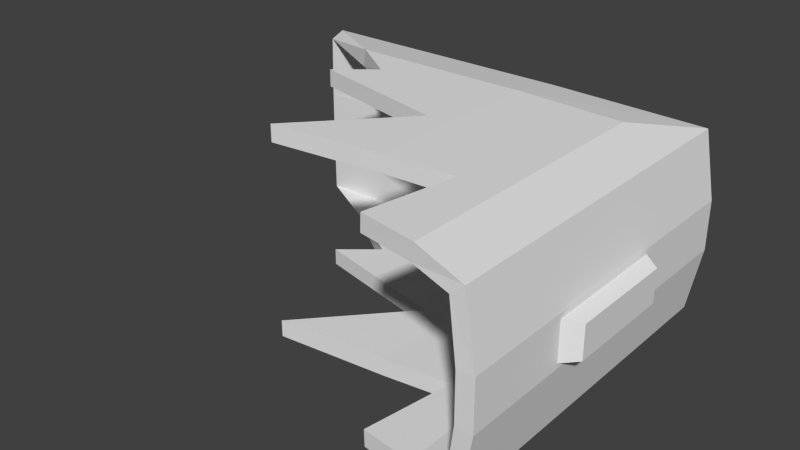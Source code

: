 # Source: briefcase_gib2.blend  (saved by Blender 2.79.0; exported with 4.5.12 LTS)
import bpy
from mathutils import Matrix  # noqa: F401  (used for matrix-valued properties, if any)

bpy.ops.wm.read_factory_settings(use_empty=True)
scene = bpy.context.scene
scene.name = 'Scene'

# ---- collections
col_collection_1 = bpy.data.collections.new('Collection 1'); scene.collection.children.link(col_collection_1)

# ---- world
world_world = bpy.data.worlds.new('World'); scene.world = world_world
world_world.color = (0.05088, 0.05088, 0.05088)
world_world.use_sun_shadow = False
world_world.sun_shadow_jitter_overblur = 0.0
world_world.cycles.sampling_method = 'NONE'
world_world.cycles.sample_map_resolution = 256

# ---- meshes
me_cube_001 = bpy.data.meshes.new('Cube.001')
me_cube_001.from_pydata([(0.2269, 0.3464, 0.07741), (0.2269, 0.3464, 0.04821), (0.1265, 0.3464, 0.07741), (0.1265, 0.3464, 0.04821), (0.2197, 0.3464, 0.009521), (0.1905, 0.3099, 0.002233), (0.2197, 0.3464, 0.1161), (0.1905, 0.3099, 0.1234), (0.1265, 0.3099, 0.1251), (0.1265, 0.3464, 0.1179), (0.1265, 0.3464, 0.007692), (0.1265, 0.3099, 0.000535), (0.2263, 0.2003, 0.051), (0.2263, 0.2778, 0.051), (0.236, 0.2713, 0.05298), (0.236, 0.2068, 0.05298), (0.2263, 0.2003, 0.07443), (0.2263, 0.2778, 0.07443), (0.236, 0.2713, 0.07245), (0.236, 0.2068, 0.07245), (-0.03351, 0.3464, 0.04821), (0.1905, 0.1437, 0.002233), (0.2197, 0.1392, 0.1161), (0.1265, 0.1992, 0.1251), (0.01846, 0.3099, 0.000535), (0.1265, 0.1992, 0.000535), (-0.03351, 0.3464, 0.007692), (0.01846, 0.3099, 0.1251), (0.2197, 0.1392, 0.009521), (-0.03351, 0.3464, 0.1179), (-0.03351, 0.3464, 0.07741), (0.2269, 0.1381, 0.07741), (0.1905, 0.1437, 0.1234), (0.2269, 0.1381, 0.04821), (0.04838, 0.2889, 0.000535), (0.02655, 0.2707, 0.000535), (0.1121, 0.2506, 0.000535), (0.0593, 0.1924, 0.000535), (0.04838, 0.2889, 0.1251), (0.02655, 0.2707, 0.1251), (0.1121, 0.2506, 0.1251), (0.0593, 0.1924, 0.1251), (0.1667, 0.2033, 0.001602), (0.1576, 0.1487, 0.00136), (0.1667, 0.2033, 0.124), (0.1576, 0.1487, 0.1243), (0.2197, 0.3395, 0.07674), (0.2197, 0.3395, 0.04888), (0.1265, 0.3364, 0.07741), (0.1265, 0.3364, 0.04821), (0.2142, 0.3403, 0.0153), (0.1894, 0.3092, 0.01215), (0.2142, 0.3403, 0.1103), (0.1894, 0.3092, 0.1135), (0.1264, 0.3089, 0.1151), (0.1264, 0.3387, 0.1115), (0.1264, 0.3387, 0.01408), (0.1264, 0.3089, 0.01049), (0.2208, 0.2067, 0.05635), (0.2208, 0.2714, 0.05635), (0.2284, 0.2676, 0.05836), (0.2284, 0.2105, 0.05836), (0.2208, 0.2067, 0.06908), (0.2208, 0.2714, 0.06908), (0.2284, 0.2676, 0.06707), (0.2284, 0.2105, 0.06707), (-0.03351, 0.3364, 0.04821), (0.189, 0.1437, 0.01213), (0.2121, 0.1392, 0.1095), (0.1264, 0.1992, 0.1151), (0.01846, 0.3083, 0.01041), (0.1264, 0.1992, 0.01053), (-0.03351, 0.337, 0.01109), (0.01846, 0.3083, 0.1152), (0.2121, 0.1392, 0.0161), (-0.03351, 0.337, 0.1145), (-0.03351, 0.3364, 0.07741), (0.217, 0.1381, 0.07649), (0.189, 0.1437, 0.1135), (0.217, 0.1381, 0.04913), (0.04838, 0.2889, 0.01053), (0.02655, 0.2707, 0.01053), (0.1121, 0.2506, 0.01053), (0.0593, 0.1924, 0.01053), (0.04838, 0.2889, 0.1151), (0.02655, 0.2707, 0.1151), (0.1121, 0.2506, 0.1151), (0.0593, 0.1924, 0.1151), (0.1664, 0.2033, 0.0116), (0.1573, 0.1487, 0.01136), (0.1664, 0.2033, 0.114), (0.1573, 0.1487, 0.1143)], [], [(1, 33, 28, 4), (3, 1, 4, 10), (6, 22, 31, 0), (2, 0, 1, 3), (0, 31, 33, 1), (9, 6, 0, 2), (8, 7, 6, 9), (7, 32, 22, 6), (5, 11, 10, 4), (11, 24, 26, 10), (17, 18, 14, 13), (18, 19, 15, 14), (19, 16, 12, 15), (12, 13, 14, 15), (19, 18, 17, 16), (25, 37, 36, 35, 34, 24, 11), (28, 21, 5, 4), (27, 38, 39, 40, 41, 23, 8), (20, 30, 2, 3), (26, 20, 3, 10), (21, 43, 42, 25, 11, 5), (29, 27, 8, 9), (30, 29, 9, 2), (23, 44, 45, 32, 7, 8), (47, 50, 74, 79), (49, 56, 50, 47), (52, 46, 77, 68), (48, 49, 47, 46), (46, 47, 79, 77), (55, 48, 46, 52), (54, 55, 52, 53), (53, 52, 68, 78), (51, 50, 56, 57), (57, 56, 72, 70), (63, 59, 60, 64), (64, 60, 61, 65), (65, 61, 58, 62), (58, 61, 60, 59), (65, 62, 63, 64), (71, 57, 70, 80, 81, 82, 83), (74, 50, 51, 67), (73, 54, 69, 87, 86, 85, 84), (66, 49, 48, 76), (72, 56, 49, 66), (67, 51, 57, 71, 88, 89), (75, 55, 54, 73), (76, 48, 55, 75), (69, 54, 53, 78, 91, 90), (12, 16, 62, 58), (16, 17, 63, 62), (17, 13, 59, 63), (13, 12, 58, 59), (22, 32, 78, 68), (24, 34, 80, 70), (34, 35, 81, 80), (35, 36, 82, 81), (36, 37, 83, 82), (37, 25, 71, 83), (21, 28, 74, 67), (38, 27, 73, 84), (39, 38, 84, 85), (40, 39, 85, 86), (41, 40, 86, 87), (23, 41, 87, 69), (30, 20, 66, 76), (20, 26, 72, 66), (28, 33, 79, 74), (31, 22, 68, 77), (25, 42, 88, 71), (42, 43, 89, 88), (43, 21, 67, 89), (27, 29, 75, 73), (26, 24, 70, 72), (33, 31, 77, 79), (29, 30, 76, 75), (44, 23, 69, 90), (45, 44, 90, 91), (32, 45, 91, 78)])
_uv = me_cube_001.uv_layers.new(name='UVMap')
_uv.uv.foreach_set('vector', [0.5214, 0.521, 0.3625, 0.521, 0.3633, 0.4943, 0.5214, 0.4943, 0.8729, 0.1181, 0.8729, 0.003233, 0.8078, 0.003233, 0.8047, 0.1181, 0.5214, 0.5679, 0.3633, 0.5679, 0.3625, 0.5412, 0.5214, 0.5412, 0.9221, 0.1181, 0.9221, 0.003233, 0.8729, 0.003233, 0.8729, 0.1181, 0.5214, 0.5412, 0.3625, 0.5412, 0.3625, 0.521, 0.5214, 0.521, 0.9903, 0.1181, 0.9872, 0.003233, 0.9221, 0.003233, 0.9221, 0.1181, 0.5558, 0.6619, 0.5558, 0.6014, 0.5866, 0.567, 0.5866, 0.6619, 0.5558, 0.6014, 0.4156, 0.6014, 0.4118, 0.567, 0.5866, 0.567, 0.5541, 0.434, 0.5541, 0.3689, 0.5844, 0.3689, 0.5844, 0.4711, 0.5541, 0.3689, 0.5541, 0.259, 0.5844, 0.2061, 0.5844, 0.3689, 0.9258, 0.8494, 0.9176, 0.8459, 0.9176, 0.8119, 0.9258, 0.8084, 0.9176, 0.8459, 0.8373, 0.8459, 0.8373, 0.8119, 0.9176, 0.8119, 0.8373, 0.8459, 0.8291, 0.8494, 0.8291, 0.8084, 0.8373, 0.8119, 0.8291, 0.8084, 0.9258, 0.8084, 0.9176, 0.8119, 0.8373, 0.8119, 0.8373, 0.8459, 0.9176, 0.8459, 0.9258, 0.8494, 0.8291, 0.8494, 0.4622, 0.3689, 0.4566, 0.3006, 0.5049, 0.3543, 0.5215, 0.2672, 0.5366, 0.2895, 0.5541, 0.259, 0.5541, 0.3689, 0.4124, 0.4711, 0.4161, 0.434, 0.5541, 0.434, 0.5844, 0.4711, 0.5558, 0.7641, 0.538, 0.7358, 0.5227, 0.7564, 0.5058, 0.6756, 0.4567, 0.7255, 0.4624, 0.6619, 0.5558, 0.6619, 0.8729, 0.3012, 0.9221, 0.3012, 0.9221, 0.1181, 0.8729, 0.1181, 0.8047, 0.3012, 0.8729, 0.3012, 0.8729, 0.1181, 0.8047, 0.1181, 0.4161, 0.434, 0.4203, 0.4006, 0.4656, 0.4098, 0.4622, 0.3689, 0.5541, 0.3689, 0.5541, 0.434, 0.5866, 0.8132, 0.5558, 0.7641, 0.5558, 0.6619, 0.5866, 0.6619, 0.9221, 0.3012, 0.9903, 0.3012, 0.9903, 0.1181, 0.9221, 0.1181, 0.4624, 0.6619, 0.4659, 0.6239, 0.4198, 0.6325, 0.4156, 0.6014, 0.5558, 0.6014, 0.5558, 0.6619, 0.8726, 0.004745, 0.8022, 0.004745, 0.8022, 0.3709, 0.8726, 0.3734, 0.8729, 0.1181, 0.8047, 0.1181, 0.8078, 0.003233, 0.8729, 0.003233, 0.996, 0.004745, 0.9257, 0.004745, 0.9257, 0.3734, 0.996, 0.3709, 0.9221, 0.1181, 0.8729, 0.1181, 0.8729, 0.003233, 0.9221, 0.003233, 0.9257, 0.004745, 0.8726, 0.004745, 0.8726, 0.3734, 0.9257, 0.3734, 0.9903, 0.1181, 0.9221, 0.1181, 0.9221, 0.003233, 0.9872, 0.003233, 0.4966, 0.4489, 0.4966, 0.4797, 0.5915, 0.4797, 0.5571, 0.4489, 0.5571, 0.4489, 0.5915, 0.4797, 0.5915, 0.3049, 0.5571, 0.3087, 0.5541, 0.434, 0.5844, 0.4711, 0.5844, 0.3689, 0.5541, 0.3689, 0.5541, 0.3689, 0.5844, 0.3689, 0.5844, 0.2061, 0.5541, 0.259, 0.9258, 0.8494, 0.9258, 0.8084, 0.9176, 0.8119, 0.9176, 0.8459, 0.9176, 0.8459, 0.9176, 0.8119, 0.8373, 0.8119, 0.8373, 0.8459, 0.8373, 0.8459, 0.8373, 0.8119, 0.8291, 0.8084, 0.8291, 0.8494, 0.8291, 0.8084, 0.8373, 0.8119, 0.9176, 0.8119, 0.9258, 0.8084, 0.8373, 0.8459, 0.8291, 0.8494, 0.9258, 0.8494, 0.9176, 0.8459, 0.4622, 0.3689, 0.5541, 0.3689, 0.5541, 0.259, 0.5366, 0.2895, 0.5215, 0.2672, 0.5049, 0.3543, 0.4566, 0.3006, 0.4124, 0.4711, 0.5844, 0.4711, 0.5541, 0.434, 0.4161, 0.434, 0.3944, 0.4489, 0.4966, 0.4489, 0.4966, 0.3556, 0.433, 0.3498, 0.483, 0.399, 0.4021, 0.4158, 0.4227, 0.4312, 0.8729, 0.3012, 0.8729, 0.1181, 0.9221, 0.1181, 0.9221, 0.3012, 0.8047, 0.3012, 0.8047, 0.1181, 0.8729, 0.1181, 0.8729, 0.3012, 0.4161, 0.434, 0.5541, 0.434, 0.5541, 0.3689, 0.4622, 0.3689, 0.4656, 0.4098, 0.4203, 0.4006, 0.3453, 0.4797, 0.4966, 0.4797, 0.4966, 0.4489, 0.3944, 0.4489, 0.9221, 0.3012, 0.9221, 0.1181, 0.9903, 0.1181, 0.9903, 0.3012, 0.4966, 0.3556, 0.4966, 0.4489, 0.5571, 0.4489, 0.5571, 0.3087, 0.526, 0.313, 0.5346, 0.359, 0.8291, 0.8084, 0.8291, 0.8494, 0.8291, 0.8494, 0.8291, 0.8084, 0.8291, 0.8494, 0.9258, 0.8494, 0.9258, 0.8494, 0.8291, 0.8494, 0.9258, 0.8494, 0.9258, 0.8084, 0.9258, 0.8084, 0.9258, 0.8494, 0.9258, 0.8084, 0.8291, 0.8084, 0.8291, 0.8084, 0.9258, 0.8084, 0.4118, 0.567, 0.4156, 0.6014, 0.4156, 0.6014, 0.4118, 0.567, 0.5541, 0.259, 0.5366, 0.2895, 0.5366, 0.2895, 0.5541, 0.259, 0.5366, 0.2895, 0.5215, 0.2672, 0.5215, 0.2672, 0.5366, 0.2895, 0.5215, 0.2672, 0.5049, 0.3543, 0.5049, 0.3543, 0.5215, 0.2672, 0.5049, 0.3543, 0.4566, 0.3006, 0.4566, 0.3006, 0.5049, 0.3543, 0.4566, 0.3006, 0.4622, 0.3689, 0.4622, 0.3689, 0.4566, 0.3006, 0.4161, 0.434, 0.4124, 0.4711, 0.4124, 0.4711, 0.4161, 0.434, 0.538, 0.7358, 0.5558, 0.7641, 0.5558, 0.7641, 0.538, 0.7358, 0.5227, 0.7564, 0.538, 0.7358, 0.538, 0.7358, 0.5227, 0.7564, 0.5058, 0.6756, 0.5227, 0.7564, 0.5227, 0.7564, 0.5058, 0.6756, 0.4567, 0.7255, 0.5058, 0.6756, 0.5058, 0.6756, 0.4567, 0.7255, 0.4624, 0.6619, 0.4567, 0.7255, 0.4567, 0.7255, 0.4624, 0.6619, 0.9221, 0.3012, 0.8729, 0.3012, 0.8729, 0.3012, 0.9221, 0.3012, 0.8729, 0.3012, 0.8047, 0.3012, 0.8047, 0.3012, 0.8729, 0.3012, 0.3556, 0.4943, 0.3547, 0.521, 0.3547, 0.521, 0.3556, 0.4943, 0.3547, 0.5412, 0.3556, 0.5679, 0.3556, 0.5679, 0.3547, 0.5412, 0.4622, 0.3689, 0.4656, 0.4098, 0.4656, 0.4098, 0.4622, 0.3689, 0.4656, 0.4098, 0.4203, 0.4006, 0.4203, 0.4006, 0.4656, 0.4098, 0.4203, 0.4006, 0.4161, 0.434, 0.4161, 0.434, 0.4203, 0.4006, 0.5558, 0.7641, 0.5866, 0.8132, 0.5866, 0.8132, 0.5558, 0.7641, 0.5844, 0.2061, 0.5541, 0.259, 0.5541, 0.259, 0.5844, 0.2061, 0.3547, 0.521, 0.3547, 0.5412, 0.3547, 0.5412, 0.3547, 0.521, 0.9903, 0.3012, 0.9221, 0.3012, 0.9221, 0.3012, 0.9903, 0.3012, 0.4659, 0.6239, 0.4624, 0.6619, 0.4624, 0.6619, 0.4659, 0.6239, 0.4198, 0.6325, 0.4659, 0.6239, 0.4659, 0.6239, 0.4198, 0.6325, 0.4156, 0.6014, 0.4198, 0.6325, 0.4198, 0.6325, 0.4156, 0.6014])
me_cube_001.use_remesh_preserve_volume = False
me_cube_001.use_remesh_preserve_attributes = False
me_cube_001.use_mirror_vertex_groups = False
me_cube_001.update()

# ---- objects
ob_cube = bpy.data.objects.new('Cube', me_cube_001)

# ---- transforms, parenting, visibility, modifiers, constraints
ob_cube.location = (0.0, 0.0, 0.0)
ob_cube.lineart.crease_threshold = 0.0

# ---- collection membership
col_collection_1.objects.link(ob_cube)

# ---- scene / render settings (as saved in the file)
scene.frame_start = 1; scene.frame_end = 250; scene.frame_set(1)
scene.render.engine = 'BLENDER_EEVEE_NEXT'
scene.render.resolution_percentage = 50
scene.render.dither_intensity = 0.0
scene.cycles.use_denoising = False
scene.cycles.samples = 10
scene.cycles.sampling_pattern = 'TABULATED_SOBOL'
scene.cycles.light_sampling_threshold = 0.0
scene.cycles.use_adaptive_sampling = False
scene.cycles.use_light_tree = False
scene.cycles.blur_glossy = 0.0
scene.cycles.pixel_filter_type = 'GAUSSIAN'
scene.cycles.sample_clamp_indirect = 0.0
scene.view_settings.view_transform = 'Standard'
bpy.context.view_layer.update()

# ---- added for rendering (the .blend has no active camera and no usable light): camera, sun
cam_auto = bpy.data.cameras.new('AutoCamera')
cam_auto.lens = 50.0
cam_auto.sensor_width = 36.0
cam_auto.clip_end = 1000.0
ob_auto_camera = bpy.data.objects.new('AutoCamera', cam_auto)
scene.collection.objects.link(ob_auto_camera)
ob_auto_camera.location = (0.436805, -0.160448, 0.331266)
ob_auto_camera.rotation_euler = (1.09748, -7.21219e-08, 0.694738)
scene.camera = ob_auto_camera
light_auto_sun = bpy.data.lights.new('AutoSun', 'SUN')
light_auto_sun.energy = 3.0
light_auto_sun.angle = 0.0523599
ob_auto_sun = bpy.data.objects.new('AutoSun', light_auto_sun)
scene.collection.objects.link(ob_auto_sun)
ob_auto_sun.rotation_euler = (0.872665, 0.174533, 0.523599)
bpy.context.view_layer.update()
